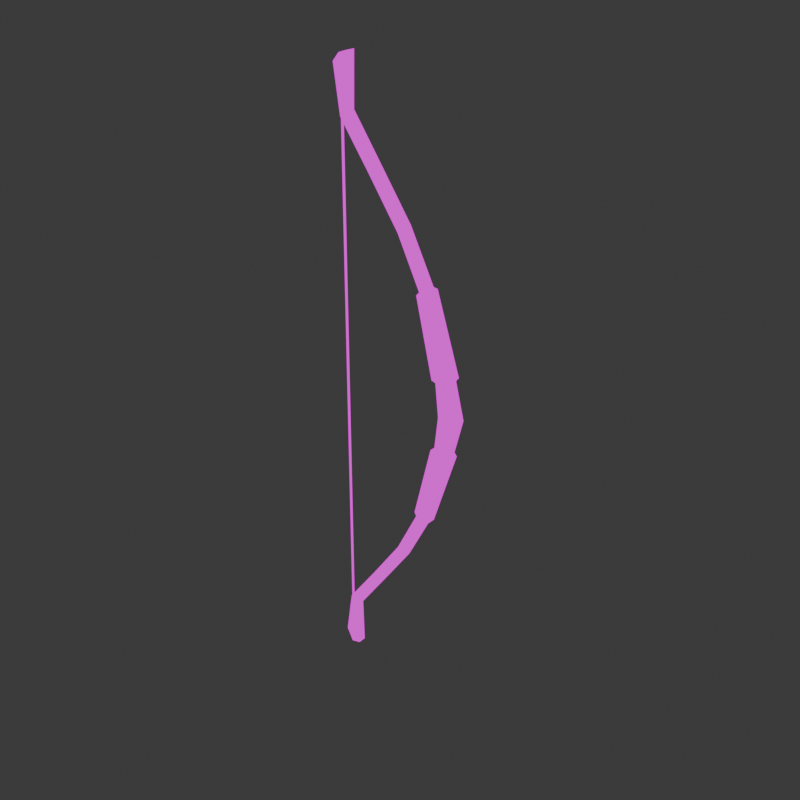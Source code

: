 # Source: bow.blend  (saved by Blender 4.0.36; exported with 4.5.12 LTS)
import bpy
from mathutils import Matrix  # noqa: F401  (used for matrix-valued properties, if any)

bpy.ops.wm.read_factory_settings(use_empty=True)
scene = bpy.context.scene
scene.name = 'Scene'

# ---- collections
col_collection = bpy.data.collections.new('Collection'); scene.collection.children.link(col_collection)

# ---- images (referenced by path relative to the original .blend; pixels are not part of the script)
import os
ASSET_DIR = os.environ.get("B2B_ASSET_DIR", "")  # directory of the original .blend (textures are referenced by path, not embedded)
HERE = os.path.dirname(os.path.abspath(__file__))  # packed textures are extracted next to this script under _unpacked/

def load_image(name, relpath, width, height, colorspace="sRGB"):
    """Load a texture the original file referenced (path relative to the .blend, or extracted next to this script)."""
    p = next((c for c in (os.path.join(HERE, relpath), os.path.join(ASSET_DIR, relpath)) if relpath and os.path.exists(c)), "")
    if p:
        img = bpy.data.images.load(p, check_existing=True)
        img.name = name
    else:  # same state as the original file: an image datablock whose file is absent (Cycles renders it pink)
        img = bpy.data.images.new(name, width, height)
        img.source = "FILE"
        img.filepath = "//" + (relpath or name)
    img.colorspace_settings.name = colorspace
    return img
img_material_base_color_png = load_image('Material_Base_color.png', 'Material_Base_color.png', 1024, 1024, 'sRGB')

# ---- materials (node trees are filled in below, after node groups)
mat_material = bpy.data.materials.new('Material')
mat_material.alpha_threshold = 0.0
mat_material.use_transparent_shadow = False
mat_material.roughness = 0.5
mat_material.line_color = (0.0, 0.0, 0.0, 1.0)
mat_material_001 = bpy.data.materials.new('Material.001')
mat_material_001.use_transparent_shadow = False

# ---- material node trees
mat_material.use_nodes = True; mat_material.node_tree.nodes.clear()
_N = mat_material.node_tree.nodes; _L = mat_material.node_tree.links
n0 = _N.new('ShaderNodeOutputMaterial'); n0.name = 'Material Output'; n0.location = (300, 300)
n1 = _N.new('ShaderNodeEmission'); n1.name = 'Emission'; n1.location = (10, 300)
n2 = _N.new('ShaderNodeTexImage'); n2.name = 'Image Texture'; n2.location = (-280, 280)
_L.new(n1.outputs[0], n0.inputs[0])
_L.new(n2.outputs[0], n1.inputs[0])
n0.is_active_output = True
mat_material_001.use_nodes = True; mat_material_001.node_tree.nodes.clear()
_N = mat_material_001.node_tree.nodes; _L = mat_material_001.node_tree.links
n0 = _N.new('ShaderNodeOutputMaterial'); n0.name = 'Material Output'; n0.location = (300, 300)
n1 = _N.new('ShaderNodeEmission'); n1.name = 'Emission'; n1.location = (10, 300)
n2 = _N.new('ShaderNodeTexImage'); n2.name = 'Image Texture'; n2.location = (-280, 280)
n2.image = img_material_base_color_png
n2.interpolation = 'Closest'
_L.new(n1.outputs[0], n0.inputs[0])
_L.new(n2.outputs[0], n1.inputs[0])
n0.is_active_output = True

# ---- world
world_world = bpy.data.worlds.new('World'); scene.world = world_world
world_world.use_nodes = True; world_world.node_tree.nodes.clear()
_N = world_world.node_tree.nodes; _L = world_world.node_tree.links
n0 = _N.new('ShaderNodeOutputWorld'); n0.name = 'World Output'; n0.location = (300, 300)
n1 = _N.new('ShaderNodeBackground'); n1.name = 'Background'; n1.location = (10, 300)
n1.inputs[0].default_value = (0.05088, 0.05088, 0.05088, 1.0)
_L.new(n1.outputs[0], n0.inputs[0])
n0.is_active_output = True
world_world.color = (0.05088, 0.05088, 0.05088)
world_world.use_sun_shadow = False
world_world.sun_shadow_jitter_overblur = 0.0

# ---- meshes
me_cube = bpy.data.meshes.new('Cube')
me_cube.from_pydata([], [], [])
_uv = me_cube.uv_layers.new(name='UVMap')
_uv.uv.foreach_set('vector', [])
me_cube.materials.append(mat_material)
me_cube.use_mirror_vertex_groups = False
me_cube.update()
me_cube_001 = bpy.data.meshes.new('Cube.001')
me_cube_001.from_pydata([(0.3369, 0.03016, 1.04), (0.291, 0.06032, 1.015), (0.5713, 0.08169, 0.0), (0.4908, 0.08169, 0.3076), (0.6421, 0.04085, 0.0), (0.5605, 0.04085, 0.3199), (0.6421, -0.04085, 0.0), (0.5605, -0.04085, 0.3199), (0.5713, -0.08169, 0.0), (0.4908, -0.08169, 0.3076), (0.4538, -0.04085, 0.0), (0.4211, -0.04085, 0.2953), (0.4538, 0.04085, 0.0), (0.4211, 0.04085, 0.2953), (0.3369, -0.03016, 1.04), (0.291, -0.06032, 1.015), (0.245, -0.03016, 0.9899), (0.245, 0.03016, 0.9899), (-0.1714, 0.03016, 1.882), (-0.204, 0.06032, 1.841), (-0.1714, -0.03016, 1.882), (-0.204, -0.06032, 1.841), (-0.2365, -0.03016, 1.8), (-0.2365, 0.03016, 1.8), (0.07466, -0.06032, 1.443), (0.03544, -0.03016, 1.41), (0.03544, 0.03016, 1.41), (0.1139, -0.03016, 1.476), (0.1139, 0.03016, 1.476), (0.07466, 0.06032, 1.443), (-0.4332, 0.03016, 2.251), (-0.477, 0.06032, 2.223), (-0.4332, -0.03016, 2.251), (-0.477, -0.06032, 2.223), (-0.5207, -0.03016, 2.194), (-0.5207, 0.03016, 2.194), (-0.4286, 0.03713, 2.687), (-0.4803, 0.07425, 2.669), (-0.4286, -0.03713, 2.687), (-0.4803, -0.07425, 2.669), (-0.5752, -0.03713, 2.591), (-0.5752, 0.03713, 2.591), (0.3665, 0.04191, 1.028), (0.3002, 0.08727, 0.9984), (0.4871, 0.1079, 0.3276), (0.5775, 0.05318, 0.3462), (0.5775, -0.05318, 0.3462), (0.4871, -0.1079, 0.3276), (0.3945, -0.05451, 0.3085), (0.3945, 0.05451, 0.3085), (0.3665, -0.04191, 1.028), (0.3002, -0.08727, 0.9984), (0.2286, -0.04517, 0.9669), (0.2286, 0.04517, 0.9669), (-0.5112, -0.0003153, 2.465), (-0.5408, -0.0003153, 2.465), (-0.5112, -0.0003153, 0.0), (-0.5408, -0.0003153, 0.0), (-0.5112, -0.0003153, 0.2465), (-0.5112, -0.0003153, 0.493), (-0.5112, -0.0003153, 0.7395), (-0.5112, -0.0003153, 0.986), (-0.5112, -0.0003153, 1.232), (-0.5112, -0.0003153, 1.479), (-0.5112, -0.0003153, 1.725), (-0.5112, -0.0003153, 1.972), (-0.5112, -0.0003153, 2.218), (-0.5408, -0.0003153, 2.218), (-0.5408, -0.0003153, 1.972), (-0.5408, -0.0003153, 1.725), (-0.5408, -0.0003153, 1.479), (-0.5408, -0.0003153, 1.232), (-0.5408, -0.0003153, 0.986), (-0.5408, -0.0003153, 0.7395), (-0.5408, -0.0003153, 0.493), (-0.5408, -0.0003153, 0.2465), (0.3369, 0.03016, -1.04), (0.291, 0.06032, -1.015), (0.4908, 0.08169, -0.3076), (0.5605, 0.04085, -0.3199), (0.5605, -0.04085, -0.3199), (0.4908, -0.08169, -0.3076), (0.4211, -0.04085, -0.2953), (0.4211, 0.04085, -0.2953), (0.3369, -0.03016, -1.04), (0.291, -0.06032, -1.015), (0.245, -0.03016, -0.9899), (0.245, 0.03016, -0.9899), (-0.1714, 0.03016, -1.882), (-0.204, 0.06032, -1.841), (-0.1714, -0.03016, -1.882), (-0.204, -0.06032, -1.841), (-0.2365, -0.03016, -1.8), (-0.2365, 0.03016, -1.8), (0.07466, -0.06032, -1.443), (0.03544, -0.03016, -1.41), (0.03544, 0.03016, -1.41), (0.1139, -0.03016, -1.476), (0.1139, 0.03016, -1.476), (0.07466, 0.06032, -1.443), (-0.4332, 0.03016, -2.251), (-0.477, 0.06032, -2.223), (-0.4332, -0.03016, -2.251), (-0.477, -0.06032, -2.223), (-0.5207, -0.03016, -2.194), (-0.5207, 0.03016, -2.194), (-0.4286, 0.03713, -2.687), (-0.4803, 0.07425, -2.669), (-0.4286, -0.03713, -2.687), (-0.4803, -0.07425, -2.669), (-0.5752, -0.03713, -2.591), (-0.5752, 0.03713, -2.591), (0.3665, 0.04191, -1.028), (0.3002, 0.08727, -0.9984), (0.4871, 0.1079, -0.3276), (0.5775, 0.05318, -0.3462), (0.5775, -0.05318, -0.3462), (0.4871, -0.1079, -0.3276), (0.3945, -0.05451, -0.3085), (0.3945, 0.05451, -0.3085), (0.3665, -0.04191, -1.028), (0.3002, -0.08727, -0.9984), (0.2286, -0.04517, -0.9669), (0.2286, 0.04517, -0.9669), (-0.5112, -0.0003153, -2.465), (-0.5408, -0.0003153, -2.465), (-0.5112, -0.0003153, -0.2465), (-0.5112, -0.0003153, -0.493), (-0.5112, -0.0003153, -0.7395), (-0.5112, -0.0003153, -0.986), (-0.5112, -0.0003153, -1.232), (-0.5112, -0.0003153, -1.479), (-0.5112, -0.0003153, -1.725), (-0.5112, -0.0003153, -1.972), (-0.5112, -0.0003153, -2.218), (-0.5408, -0.0003153, -2.218), (-0.5408, -0.0003153, -1.972), (-0.5408, -0.0003153, -1.725), (-0.5408, -0.0003153, -1.479), (-0.5408, -0.0003153, -1.232), (-0.5408, -0.0003153, -0.986), (-0.5408, -0.0003153, -0.7395), (-0.5408, -0.0003153, -0.493), (-0.5408, -0.0003153, -0.2465)], [], [(27, 28, 18, 20), (7, 5, 45, 46), (2, 3, 5, 4), (28, 29, 19, 18), (11, 9, 47, 48), (4, 5, 7, 6), (26, 25, 22, 23), (16, 17, 53, 52), (6, 7, 9, 8), (20, 18, 30, 32), (15, 16, 52, 51), (8, 9, 11, 10), (17, 1, 43, 53), (25, 24, 21, 22), (10, 11, 13, 12), (24, 27, 20, 21), (0, 14, 50, 42), (12, 13, 3, 2), (2, 4, 6, 8, 10, 12), (29, 26, 23, 19), (1, 17, 26, 29), (15, 14, 27, 24), (16, 15, 24, 25), (17, 16, 25, 26), (0, 1, 29, 28), (14, 0, 28, 27), (34, 33, 39, 40), (22, 21, 33, 34), (19, 23, 35, 31), (18, 19, 31, 30), (21, 20, 32, 33), (23, 22, 34, 35), (36, 37, 41, 40, 39, 38), (31, 35, 41, 37), (30, 31, 37, 36), (33, 32, 38, 39), (35, 34, 40, 41), (32, 30, 36, 38), (45, 44, 43, 42), (44, 49, 53, 43), (46, 45, 42, 50), (49, 48, 52, 53), (48, 47, 51, 52), (47, 46, 50, 51), (1, 0, 42, 43), (14, 15, 51, 50), (5, 3, 44, 45), (3, 13, 49, 44), (13, 11, 48, 49), (9, 7, 46, 47), (67, 66, 54, 55), (57, 56, 58, 75), (75, 58, 59, 74), (74, 59, 60, 73), (73, 60, 61, 72), (72, 61, 62, 71), (71, 62, 63, 70), (70, 63, 64, 69), (69, 64, 65, 68), (68, 65, 66, 67), (97, 90, 88, 98), (80, 116, 115, 79), (2, 4, 79, 78), (98, 88, 89, 99), (82, 118, 117, 81), (4, 6, 80, 79), (96, 93, 92, 95), (86, 122, 123, 87), (6, 8, 81, 80), (90, 102, 100, 88), (85, 121, 122, 86), (8, 10, 82, 81), (87, 123, 113, 77), (95, 92, 91, 94), (10, 12, 83, 82), (94, 91, 90, 97), (76, 112, 120, 84), (12, 2, 78, 83), (99, 89, 93, 96), (77, 99, 96, 87), (85, 94, 97, 84), (86, 95, 94, 85), (87, 96, 95, 86), (76, 98, 99, 77), (84, 97, 98, 76), (104, 110, 109, 103), (92, 104, 103, 91), (89, 101, 105, 93), (88, 100, 101, 89), (91, 103, 102, 90), (93, 105, 104, 92), (106, 108, 109, 110, 111, 107), (101, 107, 111, 105), (100, 106, 107, 101), (103, 109, 108, 102), (105, 111, 110, 104), (102, 108, 106, 100), (115, 112, 113, 114), (114, 113, 123, 119), (116, 120, 112, 115), (119, 123, 122, 118), (118, 122, 121, 117), (117, 121, 120, 116), (77, 113, 112, 76), (84, 120, 121, 85), (79, 115, 114, 78), (78, 114, 119, 83), (83, 119, 118, 82), (81, 117, 116, 80), (135, 125, 124, 134), (57, 143, 126, 56), (143, 142, 127, 126), (142, 141, 128, 127), (141, 140, 129, 128), (140, 139, 130, 129), (139, 138, 131, 130), (138, 137, 132, 131), (137, 136, 133, 132), (136, 135, 134, 133)])
me_cube_001.polygons.foreach_set('use_smooth', [True] * 119)
_uv = me_cube_001.uv_layers.new(name='UVMap')
_uv.uv.foreach_set('vector', [0.4079, 0.468, 0.3884, 0.468, 0.3884, 0.3162, 0.4079, 0.3162, 0.2156, 0.6619, 0.2156, 0.6883, 0.2087, 0.6923, 0.2087, 0.6579, 0.7474, 0.3717, 0.7377, 0.2724, 0.7641, 0.2718, 0.7736, 0.3751, 0.4956, 0.4539, 0.477, 0.4573, 0.4524, 0.3146, 0.4702, 0.3082, 0.2614, 0.6619, 0.2385, 0.6487, 0.2385, 0.6402, 0.2691, 0.6575, 0.8447, 0.1501, 0.8427, 0.04353, 0.8691, 0.04302, 0.8711, 0.1496, 0.5288, 0.4596, 0.5093, 0.4596, 0.5093, 0.3169, 0.5288, 0.3169, 0.424, 0.6235, 0.4259, 0.6395, 0.4193, 0.6473, 0.4165, 0.6234, 0.621, 0.1413, 0.6626, 0.04302, 0.6841, 0.05032, 0.6434, 0.1447, 0.4079, 0.3162, 0.3884, 0.3162, 0.3884, 0.1776, 0.4079, 0.1776, 0.1304, 0.6329, 0.1474, 0.6337, 0.1554, 0.6381, 0.1299, 0.639, 0.6434, 0.1447, 0.6841, 0.05032, 0.706, 0.05767, 0.6811, 0.1504, 0.4259, 0.6395, 0.4431, 0.6439, 0.4455, 0.6543, 0.4193, 0.6473, 0.1497, 0.4818, 0.1336, 0.4778, 0.1593, 0.323, 0.1746, 0.3303, 0.7861, 0.5772, 0.7861, 0.4819, 0.8125, 0.4819, 0.8125, 0.5772, 0.1336, 0.4778, 0.1177, 0.4736, 0.1442, 0.3156, 0.1593, 0.323, 0.4585, 0.6324, 0.4567, 0.6164, 0.4645, 0.6161, 0.4671, 0.6383, 0.7212, 0.3719, 0.7243, 0.2773, 0.7377, 0.2724, 0.7474, 0.3717, 0.2087, 0.7388, 0.2219, 0.7163, 0.2483, 0.7163, 0.2615, 0.7388, 0.2483, 0.7761, 0.2219, 0.7761, 0.477, 0.4573, 0.4668, 0.4663, 0.443, 0.3266, 0.4524, 0.3146, 0.4813, 0.6037, 0.4703, 0.6098, 0.4668, 0.4663, 0.477, 0.4573, 0.1304, 0.6329, 0.1137, 0.632, 0.1177, 0.4736, 0.1336, 0.4778, 0.1474, 0.6337, 0.1304, 0.6329, 0.1336, 0.4778, 0.1497, 0.4818, 0.5288, 0.6075, 0.5093, 0.6075, 0.5093, 0.4596, 0.5288, 0.4596, 0.5007, 0.6032, 0.4813, 0.6037, 0.477, 0.4573, 0.4956, 0.4539, 0.4079, 0.6238, 0.3884, 0.6238, 0.3884, 0.468, 0.4079, 0.468, 0.2023, 0.1757, 0.1855, 0.1736, 0.124, 0.04302, 0.1628, 0.05256, 0.1746, 0.3303, 0.1593, 0.323, 0.1855, 0.1736, 0.2023, 0.1757, 0.4524, 0.3146, 0.443, 0.3266, 0.4165, 0.1842, 0.4274, 0.1769, 0.4702, 0.3082, 0.4524, 0.3146, 0.4274, 0.1769, 0.4467, 0.1752, 0.1593, 0.323, 0.1442, 0.3156, 0.1689, 0.1713, 0.1855, 0.1736, 0.5288, 0.3169, 0.5093, 0.3169, 0.5093, 0.1718, 0.5288, 0.1718, 0.3646, 0.699, 0.3746, 0.7166, 0.3727, 0.7539, 0.3528, 0.7539, 0.3349, 0.7166, 0.3448, 0.699, 0.4274, 0.1769, 0.4165, 0.1842, 0.45, 0.06122, 0.4797, 0.04302, 0.4467, 0.1752, 0.4274, 0.1769, 0.4797, 0.04302, 0.5007, 0.04582, 0.1855, 0.1736, 0.1689, 0.1713, 0.1066, 0.04497, 0.124, 0.04302, 0.5288, 0.1718, 0.5093, 0.1718, 0.507, 0.04302, 0.531, 0.04302, 0.4079, 0.1776, 0.3884, 0.1776, 0.3862, 0.04302, 0.4102, 0.04302, 0.768, 0.2631, 0.7334, 0.2646, 0.7123, 0.04893, 0.7392, 0.04302, 0.4485, 0.7871, 0.4165, 0.7744, 0.4193, 0.6473, 0.4455, 0.6543, 0.6554, 0.7202, 0.621, 0.7202, 0.6246, 0.4895, 0.6517, 0.4895, 0.5984, 0.7472, 0.5632, 0.7472, 0.5662, 0.5278, 0.5954, 0.5278, 0.1989, 0.8532, 0.169, 0.8607, 0.1299, 0.639, 0.1554, 0.6381, 0.169, 0.8607, 0.1403, 0.8677, 0.1066, 0.6395, 0.1299, 0.639, 0.4431, 0.6439, 0.4585, 0.6324, 0.4671, 0.6383, 0.4455, 0.6543, 0.1137, 0.632, 0.1304, 0.6329, 0.1299, 0.639, 0.1066, 0.6395, 0.7641, 0.2718, 0.7377, 0.2724, 0.7334, 0.2646, 0.768, 0.2631, 0.2385, 0.7015, 0.2614, 0.6883, 0.2691, 0.6927, 0.2385, 0.71, 0.2614, 0.6883, 0.2614, 0.6619, 0.2691, 0.6575, 0.2691, 0.6927, 0.2385, 0.6487, 0.2156, 0.6619, 0.2087, 0.6579, 0.2385, 0.6402, 0.007966, 0.05178, 0.001978, 0.05178, 0.001978, 0.001978, 0.007966, 0.001978, 0.007966, 0.5, 0.001978, 0.5, 0.001978, 0.4502, 0.007966, 0.4502, 0.007966, 0.4502, 0.001978, 0.4502, 0.001978, 0.4004, 0.007966, 0.4004, 0.007966, 0.4004, 0.001978, 0.4004, 0.001978, 0.3506, 0.007966, 0.3506, 0.007966, 0.3506, 0.001978, 0.3506, 0.001978, 0.3008, 0.007966, 0.3008, 0.007966, 0.3008, 0.001978, 0.3008, 0.001978, 0.251, 0.007966, 0.251, 0.007966, 0.251, 0.001978, 0.251, 0.001978, 0.2012, 0.007966, 0.2012, 0.007966, 0.2012, 0.001978, 0.2012, 0.001978, 0.1514, 0.007966, 0.1514, 0.007966, 0.1514, 0.001978, 0.1514, 0.001978, 0.1016, 0.007966, 0.1016, 0.007966, 0.1016, 0.001978, 0.1016, 0.001978, 0.05178, 0.007966, 0.05178, 0.5569, 0.5278, 0.5569, 0.6427, 0.5374, 0.6427, 0.5374, 0.5278, 0.8729, 0.2413, 0.8771, 0.2509, 0.8427, 0.2515, 0.8465, 0.2418, 0.7474, 0.3717, 0.7736, 0.3751, 0.7377, 0.4756, 0.7123, 0.4683, 0.3751, 0.2011, 0.3509, 0.3564, 0.3329, 0.349, 0.3563, 0.1969, 0.6772, 0.2464, 0.685, 0.2519, 0.6542, 0.2534, 0.6541, 0.2469, 0.8447, 0.1501, 0.8711, 0.1496, 0.8729, 0.2413, 0.8465, 0.2418, 0.8179, 0.363, 0.8179, 0.4652, 0.7984, 0.4652, 0.7984, 0.363, 0.7984, 0.2463, 0.7936, 0.2378, 0.8228, 0.2378, 0.8179, 0.2463, 0.621, 0.1413, 0.6434, 0.1447, 0.6541, 0.2469, 0.6315, 0.2475, 0.5569, 0.6427, 0.5569, 0.7481, 0.5374, 0.7481, 0.5374, 0.6427, 0.7887, 0.2575, 0.78, 0.253, 0.7936, 0.2378, 0.7984, 0.2463, 0.6434, 0.1447, 0.6811, 0.1504, 0.6772, 0.2464, 0.6541, 0.2469, 0.8179, 0.2463, 0.8228, 0.2378, 0.8364, 0.253, 0.8277, 0.2575, 0.2465, 0.1948, 0.2732, 0.346, 0.258, 0.3535, 0.2304, 0.1991, 0.7861, 0.5772, 0.8125, 0.5772, 0.8125, 0.6677, 0.7861, 0.6677, 0.2304, 0.1991, 0.258, 0.3535, 0.243, 0.3611, 0.2146, 0.2034, 0.345, 0.6742, 0.3349, 0.678, 0.3349, 0.6509, 0.345, 0.6547, 0.7208, 0.5014, 0.7559, 0.4819, 0.7635, 0.556, 0.7381, 0.5627, 0.6104, 0.1695, 0.5903, 0.305, 0.5728, 0.3011, 0.5923, 0.1687, 0.6147, 0.04302, 0.6104, 0.1695, 0.5923, 0.1687, 0.5959, 0.04514, 0.2254, 0.04401, 0.2304, 0.1991, 0.2146, 0.2034, 0.2087, 0.04512, 0.2424, 0.04302, 0.2465, 0.1948, 0.2304, 0.1991, 0.2254, 0.04401, 0.8179, 0.2463, 0.8179, 0.363, 0.7984, 0.363, 0.7984, 0.2463, 0.3798, 0.04404, 0.3751, 0.2011, 0.3563, 0.1969, 0.3604, 0.04302, 0.3286, 0.6362, 0.3286, 0.751, 0.3091, 0.751, 0.3091, 0.6362, 0.3028, 0.5003, 0.2648, 0.6239, 0.2261, 0.6339, 0.286, 0.5026, 0.2732, 0.346, 0.3028, 0.5003, 0.286, 0.5026, 0.258, 0.3535, 0.5903, 0.305, 0.5699, 0.4364, 0.5512, 0.4374, 0.5728, 0.3011, 0.3509, 0.3564, 0.3285, 0.4982, 0.3091, 0.4958, 0.3329, 0.349, 0.258, 0.3535, 0.286, 0.5026, 0.2694, 0.5051, 0.243, 0.3611, 0.5728, 0.3011, 0.5512, 0.4374, 0.5374, 0.4291, 0.5589, 0.2929, 0.5095, 0.7779, 0.4855, 0.7779, 0.4735, 0.7685, 0.4855, 0.7367, 0.5095, 0.7367, 0.5215, 0.7685, 0.5699, 0.4364, 0.6147, 0.5184, 0.579, 0.5215, 0.5512, 0.4374, 0.3285, 0.4982, 0.3798, 0.6279, 0.3586, 0.6299, 0.3091, 0.4958, 0.286, 0.5026, 0.2261, 0.6339, 0.2087, 0.6322, 0.2694, 0.5051, 0.5072, 0.6161, 0.5095, 0.7367, 0.4855, 0.7367, 0.4877, 0.6161, 0.4079, 0.6301, 0.4102, 0.7655, 0.3862, 0.7655, 0.3884, 0.6301, 0.6963, 0.4895, 0.6963, 0.7199, 0.6688, 0.7169, 0.6617, 0.4921, 0.7701, 0.5644, 0.7797, 0.7253, 0.752, 0.7288, 0.7362, 0.573, 0.8771, 0.2509, 0.8771, 0.4428, 0.85, 0.4434, 0.8427, 0.2515, 0.8258, 0.04302, 0.8228, 0.2378, 0.7936, 0.2378, 0.7905, 0.04302, 0.685, 0.2519, 0.706, 0.4703, 0.6813, 0.4769, 0.6542, 0.2534, 0.6542, 0.2534, 0.6813, 0.4769, 0.659, 0.4832, 0.6247, 0.255, 0.3581, 0.6839, 0.3542, 0.6926, 0.3349, 0.678, 0.345, 0.6742, 0.345, 0.6547, 0.3349, 0.6509, 0.3542, 0.6362, 0.3581, 0.6449, 0.7711, 0.5368, 0.7797, 0.5398, 0.7701, 0.5644, 0.7635, 0.556, 0.7635, 0.556, 0.7701, 0.5644, 0.7362, 0.573, 0.7381, 0.5627, 0.7381, 0.5627, 0.7362, 0.573, 0.7123, 0.5565, 0.7201, 0.5503, 0.8859, 0.2308, 0.8945, 0.2365, 0.8771, 0.2509, 0.8729, 0.2413, 0.007966, 0.9482, 0.007966, 0.998, 0.001978, 0.998, 0.001978, 0.9482, 0.007966, 0.5, 0.007966, 0.5498, 0.001978, 0.5498, 0.001978, 0.5, 0.007966, 0.5498, 0.007966, 0.5996, 0.001978, 0.5996, 0.001978, 0.5498, 0.007966, 0.5996, 0.007966, 0.6494, 0.001978, 0.6494, 0.001978, 0.5996, 0.007966, 0.6494, 0.007966, 0.6992, 0.001978, 0.6992, 0.001978, 0.6494, 0.007966, 0.6992, 0.007966, 0.749, 0.001978, 0.749, 0.001978, 0.6992, 0.007966, 0.749, 0.007966, 0.7988, 0.001978, 0.7988, 0.001978, 0.749, 0.007966, 0.7988, 0.007966, 0.8486, 0.001978, 0.8486, 0.001978, 0.7988, 0.007966, 0.8486, 0.007966, 0.8984, 0.001978, 0.8984, 0.001978, 0.8486, 0.007966, 0.8984, 0.007966, 0.9482, 0.001978, 0.9482, 0.001978, 0.8984])
me_cube_001.materials.append(mat_material_001)
me_cube_001.use_paint_bone_selection = False
me_cube_001.use_paint_mask = True
me_cube_001.update()
arm_armature = bpy.data.armatures.new('Armature')  # bones are not reproduced

# ---- objects
ob_cube = bpy.data.objects.new('Cube', me_cube)
ob_cube_001 = bpy.data.objects.new('Cube.001', me_cube_001)
ob_armature = bpy.data.objects.new('Armature', arm_armature)

# ---- transforms, parenting, visibility, modifiers, constraints
ob_cube.location = (0.0, 0.0, 0.0)
ob_cube.lock_rotations_4d = False
ob_cube.empty_display_type = 'ARROWS'
ob_cube.lineart.crease_threshold = 0.0
ob_cube_001.parent = ob_armature
ob_cube_001.matrix_parent_inverse = Matrix(((7.55e-08, -0.0, -1.0, -0.0), (-0.0, 1.0, -0.0, -0.0), (1.0, 0.0, 7.55e-08, -0.0), (-0.0, -0.0, -0.0, 1.0)))
ob_cube_001.location = (0.0, 0.0, 0.0)
_vg = ob_cube_001.vertex_groups.new(name='Bow')
for _i, _w in zip([0, 1, 2, 3, 4, 5, 6, 7, 8, 9, 10, 11, 12, 13, 14, 15, 16, 17, 18, 19, 20, 21, 22, 23, 24, 25, 26, 27, 28, 29, 30, 31, 32, 33, 34, 35, 36, 37, 38, 39, 40, 41, 42, 43, 44, 45, 46, 47, 48, 49, 50, 51, 52, 53, 54, 55, 56, 57, 58, 59, 60, 61, 62, 63, 64, 65, 66, 67, 68, 69, 70, 71, 72, 73, 74, 75, 76, 77, 78, 79, 80, 81, 82, 83, 84, 85, 86, 87, 88, 89, 90, 91, 92, 93, 94, 95, 96, 97, 98, 99, 100, 101, 102, 103, 104, 105, 106, 107, 108, 109, 110, 111, 112, 113, 114, 115, 116, 117, 118, 119, 120, 121, 122, 123, 124, 125, 126, 127, 128, 129, 130, 131, 132, 133, 134, 135, 136, 137, 138, 139, 140, 141, 142, 143], [0.9924, 0.993, 0.9995, 0.9913, 0.9997, 0.9899, 0.9998, 0.9896, 0.9994, 0.9911, 0.9997, 0.9924, 0.9998, 0.9925, 0.9924, 0.993, 0.9935, 0.9935, 0.9969, 0.997, 0.9969, 0.997, 0.9972, 0.9972, 0.9951, 0.9954, 0.9954, 0.9947, 0.9947, 0.9951, 0.9983, 0.9984, 0.9983, 0.9984, 0.9986, 0.9986, 0.9983, 0.9985, 0.9983, 0.9985, 0.9988, 0.9988, 0.9921, 0.9929, 0.9911, 0.9893, 0.989, 0.9909, 0.9926, 0.9926, 0.9921, 0.9929, 0.9937, 0.9937, 0.9978, 0.998, 0.5607, 0.4549, 0.6292, 0.7272, 0.8422, 0.9473, 0.9933, 0.9999, 1.0, 0.9988, 0.9997, 0.9997, 0.998, 1.0, 0.9997, 0.9894, 0.9268, 0.7958, 0.6577, 0.5382, 0.9913, 0.9919, 0.9911, 0.9896, 0.9893, 0.9909, 0.9922, 0.9923, 0.9913, 0.9919, 0.9925, 0.9925, 0.9957, 0.996, 0.9957, 0.996, 0.9962, 0.9962, 0.9937, 0.9941, 0.9941, 0.9933, 0.9933, 0.9937, 0.9974, 0.9977, 0.9974, 0.9977, 0.9979, 0.9979, 0.9973, 0.9976, 0.9973, 0.9976, 0.9982, 0.9982, 0.9909, 0.9919, 0.9909, 0.989, 0.9886, 0.9907, 0.9924, 0.9924, 0.9909, 0.9918, 0.9928, 0.9928, 0.9972, 0.9975, 0.5456, 0.5956, 0.6951, 0.825, 0.9412, 0.9948, 1.0, 0.9978, 0.9959, 0.9965, 0.9971, 0.9999, 0.9911, 0.9206, 0.7765, 0.6187, 0.4977, 0.4371]): _vg.add([_i], _w, 'REPLACE')
_vg = ob_cube_001.vertex_groups.new(name='String')
for _i, _w in zip([0, 1, 2, 3, 4, 5, 6, 7, 8, 9, 10, 11, 12, 13, 14, 15, 16, 17, 18, 19, 20, 21, 22, 23, 24, 25, 26, 27, 28, 29, 30, 31, 32, 33, 34, 35, 36, 37, 38, 39, 40, 41, 42, 43, 44, 45, 46, 47, 48, 49, 50, 51, 52, 53, 54, 55, 56, 57, 58, 59, 60, 61, 62, 63, 64, 65, 66, 67, 68, 69, 70, 71, 72, 73, 74, 75, 76, 77, 78, 79, 80, 81, 82, 83, 84, 85, 86, 87, 88, 89, 90, 91, 92, 93, 94, 95, 96, 97, 98, 99, 100, 101, 102, 103, 104, 105, 106, 107, 108, 109, 110, 111, 112, 113, 114, 115, 116, 117, 118, 119, 120, 121, 122, 123, 124, 125, 126, 127, 128, 129, 130, 131, 132, 133, 134, 135, 136, 137, 138, 139, 140, 141, 142, 143], [0.03198, 0.03203, 0.0, 0.01467, 0.0, 0.01359, 0.0, 0.01518, 0.0, 0.01567, 0.0, 0.01648, 0.0, 0.01616, 0.03199, 0.03205, 0.03204, 0.03203, 0.01691, 0.01621, 0.01691, 0.01621, 0.0154, 0.0154, 0.03109, 0.02985, 0.02985, 0.03214, 0.03214, 0.03108, 0.002496, 0.00232, 0.002496, 0.00232, 0.002123, 0.002123, 6.763e-05, 6.765e-05, 6.762e-05, 6.765e-05, 0.0001063, 0.0001063, 0.03133, 0.03153, 0.01607, 0.01436, 0.01607, 0.01712, 0.01839, 0.01805, 0.0314, 0.0316, 0.03158, 0.03154, 0.001162, 0.001123, 0.9641, 0.9641, 0.9246, 0.8593, 0.7623, 0.624, 0.4502, 0.2746, 0.1406, 0.05309, 0.01144, 0.01112, 0.05223, 0.1403, 0.2749, 0.4508, 0.6248, 0.7625, 0.8593, 0.9245, 0.02809, 0.03054, 0.01469, 0.01316, 0.01471, 0.01569, 0.01686, 0.01653, 0.02811, 0.03056, 0.03256, 0.03254, 0.01913, 0.01999, 0.01913, 0.01999, 0.0203, 0.0203, 0.03069, 0.03199, 0.03199, 0.02845, 0.02844, 0.03069, 0.007656, 0.007438, 0.007656, 0.007438, 0.006929, 0.006929, 0.001172, 0.001418, 0.001172, 0.001418, 0.002012, 0.002012, 0.02641, 0.02994, 0.01609, 0.01368, 0.01535, 0.01717, 0.01892, 0.01856, 0.02649, 0.03003, 0.03278, 0.03272, 0.0, 0.0, 0.9716, 0.9373, 0.8618, 0.7452, 0.5775, 0.3855, 0.2204, 0.09848, 0.0, 0.0, 0.1036, 0.2197, 0.3836, 0.574, 0.7385, 0.8542, 0.9318, 0.9698]): _vg.add([_i], _w, 'REPLACE')
_m = ob_cube_001.modifiers.new('Armature', 'ARMATURE')
_m.object = ob_armature
ob_armature.location = (0.0, 0.0, 0.0)
ob_armature.rotation_euler = (-0.0, 1.571, 0.0)

# ---- collection membership
col_collection.objects.link(ob_cube)
col_collection.objects.link(ob_cube_001)
col_collection.objects.link(ob_armature)

# ---- scene / render settings (as saved in the file)
scene.frame_start = 1; scene.frame_end = 250; scene.frame_set(1)
scene.render.engine = 'BLENDER_EEVEE_NEXT'
scene.render.resolution_x = 1080
scene.cycles.sampling_pattern = 'TABULATED_SOBOL'
bpy.context.view_layer.update()

# ---- added for rendering (the .blend has no active camera): camera
cam_auto = bpy.data.cameras.new('AutoCamera')
cam_auto.lens = 50.0
cam_auto.sensor_width = 36.0
cam_auto.clip_end = 1000.0
ob_auto_camera = bpy.data.objects.new('AutoCamera', cam_auto)
scene.collection.objects.link(ob_auto_camera)
ob_auto_camera.location = (5.13525, -6.12219, 4.08146)
ob_auto_camera.rotation_euler = (1.09748, -7.21219e-08, 0.694738)
scene.camera = ob_auto_camera
bpy.context.view_layer.update()
